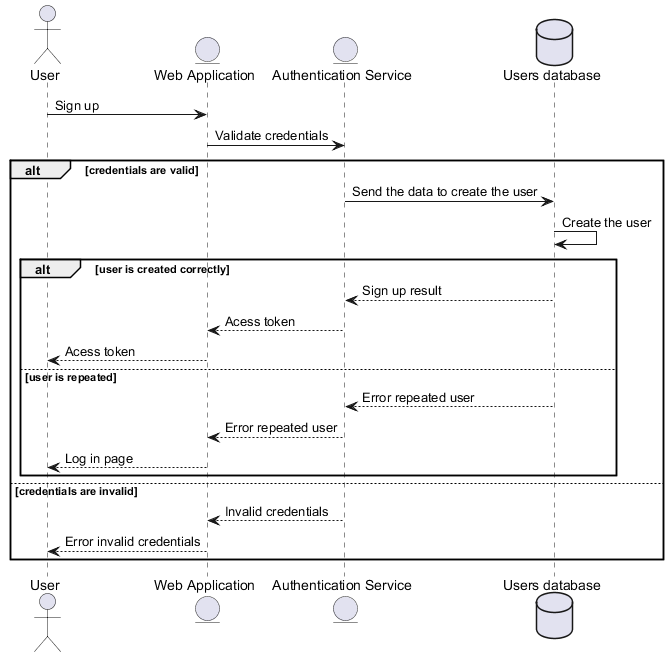

The diagram above was rendered by PlantUML. Its source (embedded in the PNG):
@startuml
actor User
entity "Web Application" as App
entity "Authentication Service" as Auth
database "Users database" as Ust

User -> App: Sign up
App -> Auth: Validate credentials
alt credentials are valid
    Auth -> Ust: Send the data to create the user
    Ust -> Ust: Create the user
    alt user is created correctly
        Ust --> Auth: Sign up result
        Auth --> App: Acess token
        App --> User: Acess token
    else user is repeated
        Ust --> Auth: Error repeated user
        Auth --> App: Error repeated user
        App --> User: Log in page
    end
else credentials are invalid
    Auth --> App: Invalid credentials
    App --> User: Error invalid credentials
end
@enduml